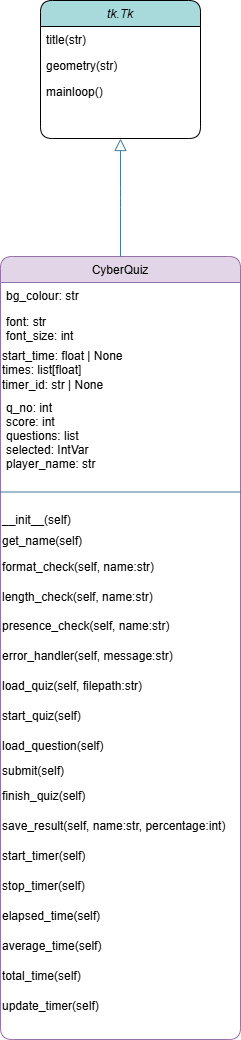

The diagram above was exported from draw.io. Its source (the exported page's mxGraphModel, read from the mxfile embedded in the PNG):
<mxGraphModel dx="778" dy="454" grid="0" gridSize="10" guides="1" tooltips="1" connect="1" arrows="1" fold="1" page="1" pageScale="1" pageWidth="827" pageHeight="1169" math="0" shadow="0">
  <root>
    <mxCell id="0" />
    <mxCell id="1" parent="0" />
    <mxCell id="srOOQc_FFORdDZ0AUQP--5" parent="1" style="swimlane;fontStyle=2;align=center;verticalAlign=top;childLayout=stackLayout;horizontal=1;startSize=26;horizontalStack=0;resizeParent=1;resizeLast=0;collapsible=1;marginBottom=0;rounded=1;shadow=0;strokeWidth=1;swimlaneLine=1;fillColor=#A8DADC;strokeColor=default;labelBackgroundColor=none;fontColor=default;swimlaneFillColor=none;" value="tk.Tk" vertex="1">
      <mxGeometry height="138" width="160" x="256" y="91" as="geometry">
        <mxRectangle height="26" width="160" x="230" y="140" as="alternateBounds" />
      </mxGeometry>
    </mxCell>
    <mxCell id="srOOQc_FFORdDZ0AUQP--6" parent="srOOQc_FFORdDZ0AUQP--5" style="text;align=left;verticalAlign=top;spacingLeft=4;spacingRight=4;overflow=hidden;rotatable=0;points=[[0,0.5],[1,0.5]];portConstraint=eastwest;rounded=1;labelBackgroundColor=none;fontColor=default;" value="title(str)" vertex="1">
      <mxGeometry height="26" width="160" y="26" as="geometry" />
    </mxCell>
    <mxCell id="srOOQc_FFORdDZ0AUQP--7" parent="srOOQc_FFORdDZ0AUQP--5" style="text;align=left;verticalAlign=top;spacingLeft=4;spacingRight=4;overflow=hidden;rotatable=0;points=[[0,0.5],[1,0.5]];portConstraint=eastwest;rounded=1;shadow=0;html=0;labelBackgroundColor=none;fontColor=default;" value="geometry(str)" vertex="1">
      <mxGeometry height="26" width="160" y="52" as="geometry" />
    </mxCell>
    <mxCell id="srOOQc_FFORdDZ0AUQP--8" parent="srOOQc_FFORdDZ0AUQP--5" style="text;align=left;verticalAlign=top;spacingLeft=4;spacingRight=4;overflow=hidden;rotatable=0;points=[[0,0.5],[1,0.5]];portConstraint=eastwest;rounded=1;shadow=0;html=0;labelBackgroundColor=none;fontColor=default;" value="mainloop()" vertex="1">
      <mxGeometry height="26" width="160" y="78" as="geometry" />
    </mxCell>
    <mxCell id="srOOQc_FFORdDZ0AUQP--11" parent="1" style="swimlane;fontStyle=0;align=center;verticalAlign=top;childLayout=stackLayout;horizontal=1;startSize=26;horizontalStack=0;resizeParent=1;resizeLast=0;collapsible=1;marginBottom=0;rounded=1;shadow=0;strokeWidth=1;fillColor=#e1d5e7;strokeColor=#9673a6;labelBackgroundColor=none;fontColor=default;" value="CyberQuiz" vertex="1">
      <mxGeometry height="783" width="240" x="216" y="347" as="geometry">
        <mxRectangle height="26" width="160" x="216" y="347" as="alternateBounds" />
      </mxGeometry>
    </mxCell>
    <mxCell id="srOOQc_FFORdDZ0AUQP--12" parent="srOOQc_FFORdDZ0AUQP--11" style="text;align=left;verticalAlign=top;spacingLeft=4;spacingRight=4;overflow=hidden;rotatable=0;points=[[0,0.5],[1,0.5]];portConstraint=eastwest;rounded=1;labelBackgroundColor=none;fontColor=default;" value="bg_colour: str" vertex="1">
      <mxGeometry height="26" width="240" y="26" as="geometry" />
    </mxCell>
    <mxCell id="srOOQc_FFORdDZ0AUQP--13" parent="srOOQc_FFORdDZ0AUQP--11" style="text;align=left;verticalAlign=top;spacingLeft=4;spacingRight=4;overflow=hidden;rotatable=0;points=[[0,0.5],[1,0.5]];portConstraint=eastwest;rounded=1;shadow=0;html=0;labelBackgroundColor=none;fontColor=default;" value="font: str&#10;font_size: int" vertex="1">
      <mxGeometry height="38" width="240" y="52" as="geometry" />
    </mxCell>
    <mxCell id="yXYAQAGg8ZLIfpw5T_Ke-9" parent="srOOQc_FFORdDZ0AUQP--11" style="text;html=1;whiteSpace=wrap;strokeColor=none;fillColor=none;align=left;verticalAlign=middle;rounded=0;fontColor=default;" value="start_time: float | None&lt;div&gt;times: list[float]&lt;/div&gt;&lt;div&gt;timer_id: str | None&lt;/div&gt;" vertex="1">
      <mxGeometry height="48" width="240" y="90" as="geometry" />
    </mxCell>
    <mxCell id="srOOQc_FFORdDZ0AUQP--35" parent="srOOQc_FFORdDZ0AUQP--11" style="text;align=left;verticalAlign=top;spacingLeft=4;spacingRight=4;overflow=hidden;rotatable=0;points=[[0,0.5],[1,0.5]];portConstraint=eastwest;rounded=1;shadow=0;html=0;labelBackgroundColor=none;fontColor=default;" value="q_no: int&#10;score: int&#10;questions: list&#10;selected: IntVar&#10;player_name: str&#10;" vertex="1">
      <mxGeometry height="80" width="240" y="138" as="geometry" />
    </mxCell>
    <mxCell id="srOOQc_FFORdDZ0AUQP--14" parent="srOOQc_FFORdDZ0AUQP--11" style="line;html=1;strokeWidth=1;align=left;verticalAlign=middle;spacingTop=-1;spacingLeft=3;spacingRight=3;rotatable=0;labelPosition=right;points=[];portConstraint=eastwest;rounded=1;labelBackgroundColor=none;fillColor=#A8DADC;strokeColor=#457B9D;fontColor=default;" value="" vertex="1">
      <mxGeometry height="35" width="240" y="218" as="geometry" />
    </mxCell>
    <mxCell id="d-FpuEcc-c3dskMIUloi-1" parent="srOOQc_FFORdDZ0AUQP--11" style="text;html=1;whiteSpace=wrap;strokeColor=none;fillColor=none;align=left;verticalAlign=middle;rounded=1;labelBackgroundColor=none;fontColor=default;" value="&lt;div&gt;__init__(self)&lt;/div&gt;" vertex="1">
      <mxGeometry height="22" width="240" y="253" as="geometry" />
    </mxCell>
    <mxCell id="qI0NkxsYdnWQ9aI0fTRD-5" parent="srOOQc_FFORdDZ0AUQP--11" style="text;html=1;whiteSpace=wrap;strokeColor=none;fillColor=none;align=left;verticalAlign=middle;rounded=1;labelBackgroundColor=none;fontColor=default;" value="get_name(self)" vertex="1">
      <mxGeometry height="20" width="240" y="275" as="geometry" />
    </mxCell>
    <mxCell id="d-FpuEcc-c3dskMIUloi-2" parent="srOOQc_FFORdDZ0AUQP--11" style="text;html=1;whiteSpace=wrap;strokeColor=none;fillColor=none;align=left;verticalAlign=middle;rounded=1;labelBackgroundColor=none;fontColor=default;" value="format_check(self, name:str)" vertex="1">
      <mxGeometry height="32" width="240" y="295" as="geometry" />
    </mxCell>
    <mxCell id="qI0NkxsYdnWQ9aI0fTRD-3" parent="srOOQc_FFORdDZ0AUQP--11" style="text;html=1;whiteSpace=wrap;strokeColor=none;fillColor=none;align=left;verticalAlign=middle;rounded=1;labelBackgroundColor=none;fontColor=default;" value="&lt;div&gt;length_check(self, name:str)&lt;/div&gt;" vertex="1">
      <mxGeometry height="28" width="240" y="327" as="geometry" />
    </mxCell>
    <mxCell id="qI0NkxsYdnWQ9aI0fTRD-4" parent="srOOQc_FFORdDZ0AUQP--11" style="text;html=1;whiteSpace=wrap;strokeColor=none;fillColor=none;align=left;verticalAlign=middle;rounded=1;labelBackgroundColor=none;fontColor=default;" value="presence_check(self, name:str)" vertex="1">
      <mxGeometry height="30" width="240" y="355" as="geometry" />
    </mxCell>
    <mxCell id="d-FpuEcc-c3dskMIUloi-3" parent="srOOQc_FFORdDZ0AUQP--11" style="text;html=1;whiteSpace=wrap;strokeColor=none;fillColor=none;align=left;verticalAlign=middle;rounded=1;labelBackgroundColor=none;fontColor=default;" value="error_handler(self, message:str)" vertex="1">
      <mxGeometry height="30" width="240" y="385" as="geometry" />
    </mxCell>
    <mxCell id="qI0NkxsYdnWQ9aI0fTRD-6" parent="srOOQc_FFORdDZ0AUQP--11" style="text;html=1;whiteSpace=wrap;strokeColor=none;fillColor=none;align=left;verticalAlign=middle;rounded=1;labelBackgroundColor=none;fontColor=default;" value="load_quiz(self, filepath:str)" vertex="1">
      <mxGeometry height="30" width="240" y="415" as="geometry" />
    </mxCell>
    <mxCell id="d-FpuEcc-c3dskMIUloi-4" parent="srOOQc_FFORdDZ0AUQP--11" style="text;html=1;whiteSpace=wrap;strokeColor=none;fillColor=none;align=left;verticalAlign=middle;rounded=1;labelBackgroundColor=none;fontColor=default;" value="start_quiz(self)" vertex="1">
      <mxGeometry height="30" width="240" y="445" as="geometry" />
    </mxCell>
    <mxCell id="d-FpuEcc-c3dskMIUloi-5" parent="srOOQc_FFORdDZ0AUQP--11" style="text;html=1;whiteSpace=wrap;strokeColor=none;fillColor=none;align=left;verticalAlign=middle;rounded=1;labelBackgroundColor=none;fontColor=default;" value="load_question(self)" vertex="1">
      <mxGeometry height="30" width="240" y="475" as="geometry" />
    </mxCell>
    <mxCell id="d-FpuEcc-c3dskMIUloi-6" parent="srOOQc_FFORdDZ0AUQP--11" style="text;html=1;whiteSpace=wrap;strokeColor=none;fillColor=none;align=left;verticalAlign=middle;rounded=1;labelBackgroundColor=none;fontColor=default;" value="submit(self)" vertex="1">
      <mxGeometry height="20" width="240" y="505" as="geometry" />
    </mxCell>
    <mxCell id="d-FpuEcc-c3dskMIUloi-7" parent="srOOQc_FFORdDZ0AUQP--11" style="text;html=1;whiteSpace=wrap;strokeColor=none;fillColor=none;align=left;verticalAlign=middle;rounded=1;labelBackgroundColor=none;fontColor=default;" value="finish_quiz(self)" vertex="1">
      <mxGeometry height="30" width="240" y="525" as="geometry" />
    </mxCell>
    <mxCell id="d-FpuEcc-c3dskMIUloi-8" parent="srOOQc_FFORdDZ0AUQP--11" style="text;html=1;whiteSpace=wrap;strokeColor=none;fillColor=none;align=left;verticalAlign=middle;rounded=1;labelBackgroundColor=none;fontColor=default;" value="save_result(self, name:str, percentage:int)" vertex="1">
      <mxGeometry height="30" width="240" y="555" as="geometry" />
    </mxCell>
    <mxCell id="yXYAQAGg8ZLIfpw5T_Ke-3" parent="srOOQc_FFORdDZ0AUQP--11" style="text;html=1;whiteSpace=wrap;strokeColor=none;fillColor=none;align=left;verticalAlign=middle;rounded=1;labelBackgroundColor=none;fontColor=default;" value="start_timer(self)" vertex="1">
      <mxGeometry height="30" width="240" y="585" as="geometry" />
    </mxCell>
    <mxCell id="yXYAQAGg8ZLIfpw5T_Ke-4" parent="srOOQc_FFORdDZ0AUQP--11" style="text;html=1;whiteSpace=wrap;strokeColor=none;fillColor=none;align=left;verticalAlign=middle;rounded=1;labelBackgroundColor=none;fontColor=default;" value="stop_timer(self)" vertex="1">
      <mxGeometry height="30" width="240" y="615" as="geometry" />
    </mxCell>
    <mxCell id="yXYAQAGg8ZLIfpw5T_Ke-5" parent="srOOQc_FFORdDZ0AUQP--11" style="text;html=1;whiteSpace=wrap;strokeColor=none;fillColor=none;align=left;verticalAlign=middle;rounded=1;labelBackgroundColor=none;fontColor=default;" value="elapsed_time(self)" vertex="1">
      <mxGeometry height="30" width="240" y="645" as="geometry" />
    </mxCell>
    <mxCell id="yXYAQAGg8ZLIfpw5T_Ke-6" parent="srOOQc_FFORdDZ0AUQP--11" style="text;html=1;whiteSpace=wrap;strokeColor=none;fillColor=none;align=left;verticalAlign=middle;rounded=1;labelBackgroundColor=none;fontColor=default;" value="average_time(self)" vertex="1">
      <mxGeometry height="30" width="240" y="675" as="geometry" />
    </mxCell>
    <mxCell id="yXYAQAGg8ZLIfpw5T_Ke-7" parent="srOOQc_FFORdDZ0AUQP--11" style="text;html=1;whiteSpace=wrap;strokeColor=none;fillColor=none;align=left;verticalAlign=middle;rounded=1;labelBackgroundColor=none;fontColor=default;" value="total_time(self)" vertex="1">
      <mxGeometry height="30" width="240" y="705" as="geometry" />
    </mxCell>
    <mxCell id="yXYAQAGg8ZLIfpw5T_Ke-8" parent="srOOQc_FFORdDZ0AUQP--11" style="text;html=1;whiteSpace=wrap;strokeColor=none;fillColor=none;align=left;verticalAlign=middle;rounded=1;labelBackgroundColor=none;fontColor=default;" value="update_timer(self)" vertex="1">
      <mxGeometry height="30" width="240" y="735" as="geometry" />
    </mxCell>
    <mxCell id="srOOQc_FFORdDZ0AUQP--17" edge="1" parent="1" source="srOOQc_FFORdDZ0AUQP--11" style="endArrow=block;endSize=10;endFill=0;shadow=0;strokeWidth=1;rounded=1;curved=0;edgeStyle=elbowEdgeStyle;elbow=vertical;swimlaneLine=1;labelBackgroundColor=none;strokeColor=#457B9D;fontColor=default;" target="srOOQc_FFORdDZ0AUQP--5" value="">
      <mxGeometry relative="1" width="160" as="geometry">
        <mxPoint x="220" y="223" as="sourcePoint" />
        <mxPoint x="220" y="223" as="targetPoint" />
      </mxGeometry>
    </mxCell>
  </root>
</mxGraphModel>